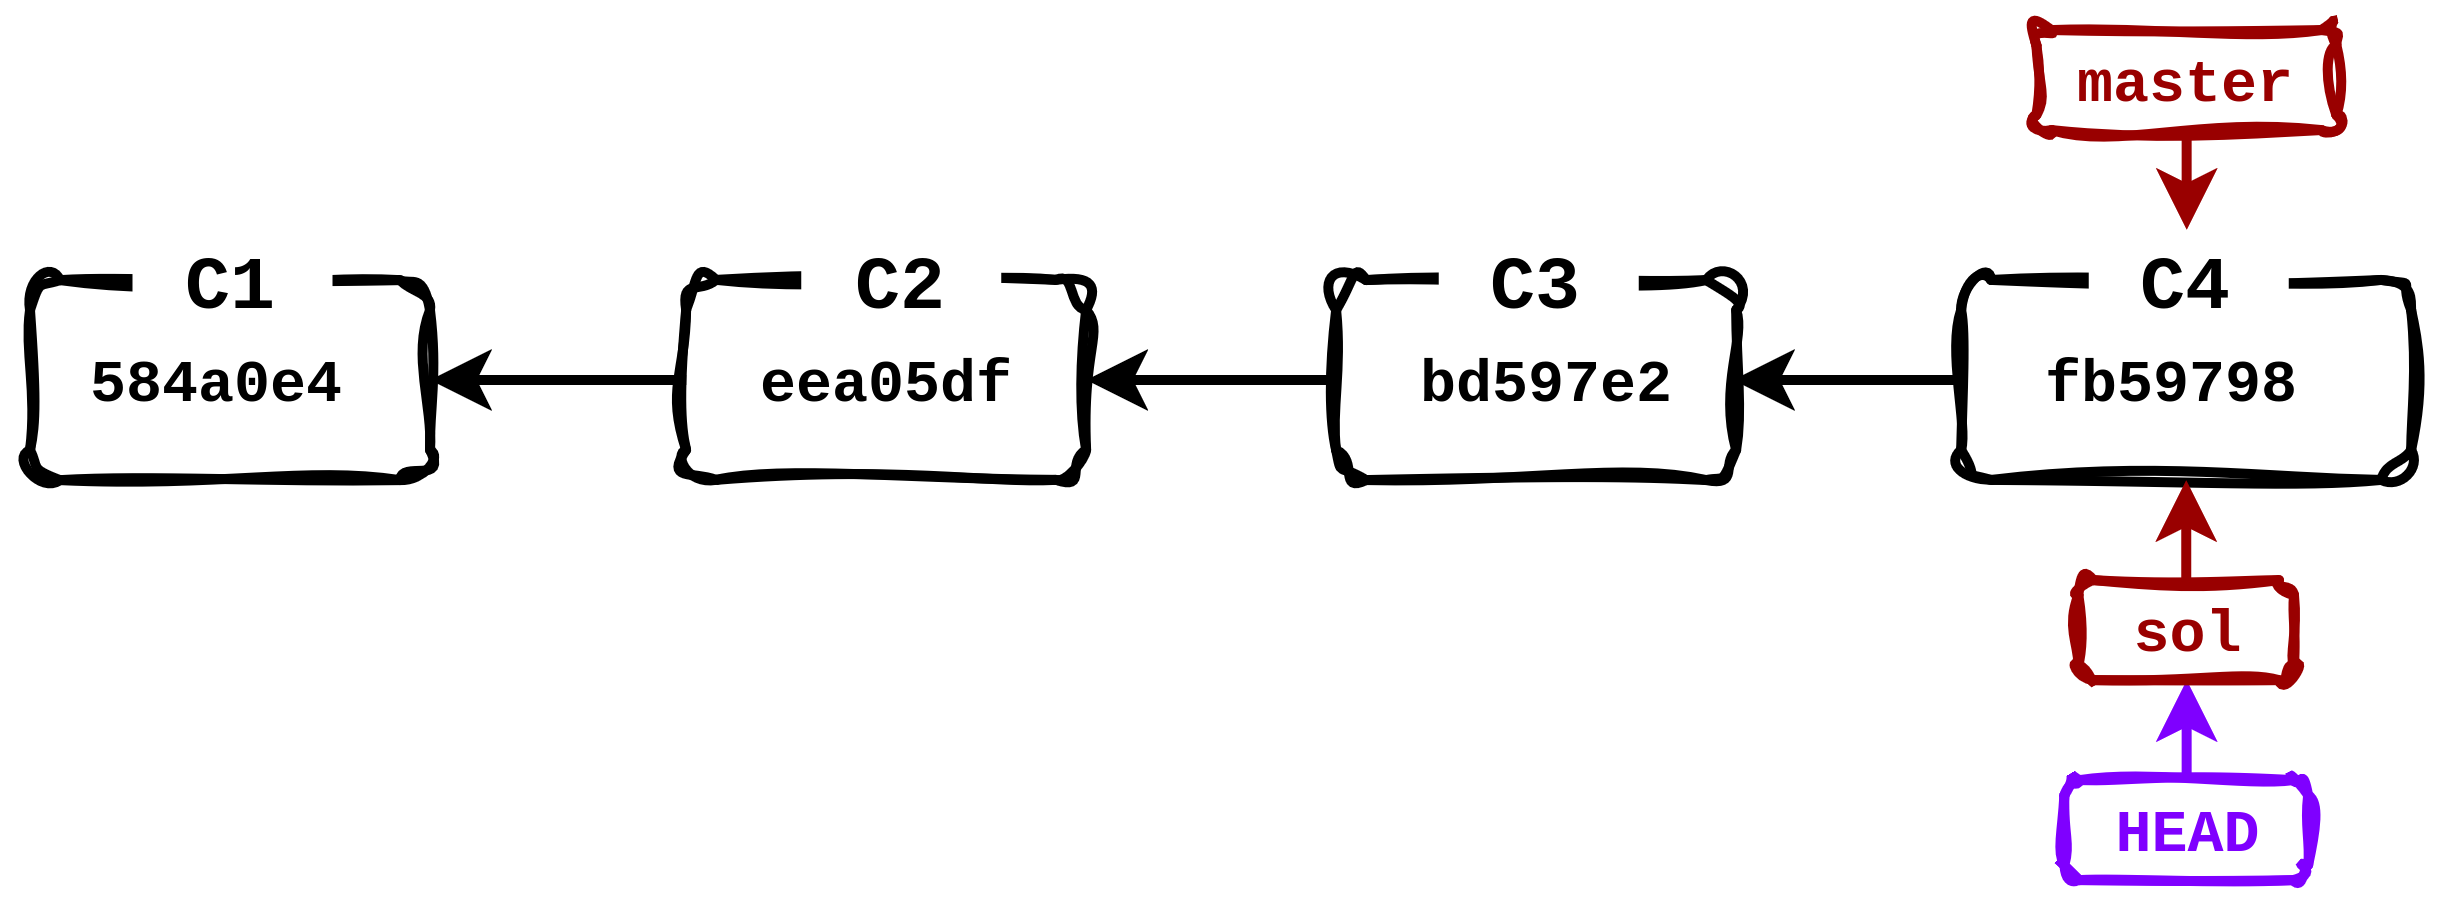

The diagram above was exported from draw.io. Its source (the exported page's mxGraphModel, read from the mxfile embedded in the PNG):
<mxGraphModel dx="655" dy="931" grid="1" gridSize="10" guides="1" tooltips="1" connect="1" arrows="1" fold="1" page="1" pageScale="1" pageWidth="850" pageHeight="1100" math="0" shadow="0">
  <root>
    <mxCell id="0" />
    <mxCell id="1" parent="0" />
    <mxCell id="GGoxYKu6zqKoeBssymsp-123" parent="1" style="rounded=1;whiteSpace=wrap;html=1;fillColor=none;strokeWidth=2;sketch=1;curveFitting=1;jiggle=2;strokeColor=#000000;" value="" vertex="1">
      <mxGeometry height="40" width="80" x="60" y="530" as="geometry" />
    </mxCell>
    <mxCell id="GGoxYKu6zqKoeBssymsp-148" edge="1" parent="1" source="GGoxYKu6zqKoeBssymsp-124" style="edgeStyle=orthogonalEdgeStyle;rounded=0;orthogonalLoop=1;jettySize=auto;html=1;entryX=1;entryY=0.5;entryDx=0;entryDy=0;strokeWidth=2;" target="GGoxYKu6zqKoeBssymsp-123">
      <mxGeometry relative="1" as="geometry" />
    </mxCell>
    <mxCell id="GGoxYKu6zqKoeBssymsp-124" parent="1" style="rounded=1;whiteSpace=wrap;html=1;fillColor=none;strokeWidth=2;sketch=1;curveFitting=1;jiggle=2;strokeColor=#000000;" value="" vertex="1">
      <mxGeometry height="40" width="80" x="191.25" y="530" as="geometry" />
    </mxCell>
    <mxCell id="GGoxYKu6zqKoeBssymsp-147" edge="1" parent="1" source="GGoxYKu6zqKoeBssymsp-125" style="edgeStyle=orthogonalEdgeStyle;rounded=0;orthogonalLoop=1;jettySize=auto;html=1;entryX=1;entryY=0.5;entryDx=0;entryDy=0;strokeWidth=2;" target="GGoxYKu6zqKoeBssymsp-124">
      <mxGeometry relative="1" as="geometry" />
    </mxCell>
    <mxCell id="GGoxYKu6zqKoeBssymsp-125" parent="1" style="rounded=1;whiteSpace=wrap;html=1;fillColor=none;strokeWidth=2;sketch=1;curveFitting=1;jiggle=2;strokeColor=#000000;" value="" vertex="1">
      <mxGeometry height="40" width="80" x="321.25" y="530" as="geometry" />
    </mxCell>
    <mxCell id="GGoxYKu6zqKoeBssymsp-146" edge="1" parent="1" source="GGoxYKu6zqKoeBssymsp-126" style="edgeStyle=orthogonalEdgeStyle;rounded=0;orthogonalLoop=1;jettySize=auto;html=1;entryX=1;entryY=0.5;entryDx=0;entryDy=0;strokeWidth=2;" target="GGoxYKu6zqKoeBssymsp-139">
      <mxGeometry relative="1" as="geometry" />
    </mxCell>
    <mxCell id="GGoxYKu6zqKoeBssymsp-126" parent="1" style="rounded=1;whiteSpace=wrap;html=1;fillColor=none;strokeWidth=2;sketch=1;curveFitting=1;jiggle=2;strokeColor=#000000;" value="" vertex="1">
      <mxGeometry height="40" width="90" x="446.25" y="530" as="geometry" />
    </mxCell>
    <mxCell id="GGoxYKu6zqKoeBssymsp-127" parent="1" style="rounded=0;whiteSpace=wrap;html=1;fontColor=default;strokeColor=none;" value="" vertex="1">
      <mxGeometry height="20" width="40" x="80" y="520" as="geometry" />
    </mxCell>
    <mxCell id="GGoxYKu6zqKoeBssymsp-128" parent="1" style="text;html=1;whiteSpace=wrap;strokeColor=none;fillColor=none;align=center;verticalAlign=middle;rounded=0;fontSize=15;spacingBottom=10;fontStyle=1;fontColor=#000000;" value="&lt;div&gt;&lt;font face=&quot;Courier New&quot; style=&quot;&quot;&gt;C1&lt;/font&gt;&lt;/div&gt;" vertex="1">
      <mxGeometry height="30" width="60" x="70" y="520" as="geometry" />
    </mxCell>
    <mxCell id="GGoxYKu6zqKoeBssymsp-131" parent="1" style="rounded=0;whiteSpace=wrap;html=1;fontColor=default;strokeColor=none;" value="" vertex="1">
      <mxGeometry height="20" width="40" x="213.75" y="520" as="geometry" />
    </mxCell>
    <mxCell id="GGoxYKu6zqKoeBssymsp-132" parent="1" style="text;html=1;whiteSpace=wrap;strokeColor=none;fillColor=none;align=center;verticalAlign=middle;rounded=0;fontSize=15;spacingBottom=10;fontStyle=1;fontColor=#000000;" value="&lt;div&gt;&lt;font face=&quot;Courier New&quot; style=&quot;&quot;&gt;C2&lt;/font&gt;&lt;/div&gt;" vertex="1">
      <mxGeometry height="30" width="60" x="203.75" y="520" as="geometry" />
    </mxCell>
    <mxCell id="GGoxYKu6zqKoeBssymsp-133" parent="1" style="rounded=0;whiteSpace=wrap;html=1;fontColor=default;strokeColor=none;" value="" vertex="1">
      <mxGeometry height="20" width="40" x="341.25" y="520" as="geometry" />
    </mxCell>
    <mxCell id="GGoxYKu6zqKoeBssymsp-134" parent="1" style="text;html=1;whiteSpace=wrap;strokeColor=none;fillColor=none;align=center;verticalAlign=middle;rounded=0;fontSize=15;spacingBottom=10;fontStyle=1;fontColor=#000000;" value="&lt;div&gt;&lt;font face=&quot;Courier New&quot; style=&quot;&quot;&gt;C3&lt;/font&gt;&lt;/div&gt;" vertex="1">
      <mxGeometry height="30" width="60" x="331.25" y="520" as="geometry" />
    </mxCell>
    <mxCell id="GGoxYKu6zqKoeBssymsp-135" parent="1" style="rounded=0;whiteSpace=wrap;html=1;fontColor=default;strokeColor=none;" value="" vertex="1">
      <mxGeometry height="20" width="40" x="471.25" y="520" as="geometry" />
    </mxCell>
    <mxCell id="GGoxYKu6zqKoeBssymsp-136" parent="1" style="text;html=1;whiteSpace=wrap;strokeColor=none;fillColor=none;align=center;verticalAlign=middle;rounded=0;fontSize=15;spacingBottom=10;fontStyle=1;fontColor=#000000;" value="&lt;div&gt;&lt;font face=&quot;Courier New&quot; style=&quot;&quot;&gt;C4&lt;/font&gt;&lt;/div&gt;" vertex="1">
      <mxGeometry height="30" width="60" x="461.25" y="520" as="geometry" />
    </mxCell>
    <mxCell id="GGoxYKu6zqKoeBssymsp-137" parent="1" style="text;html=1;whiteSpace=wrap;strokeColor=none;fillColor=none;align=left;verticalAlign=middle;rounded=0;fontColor=#000000;" value="&lt;div align=&quot;center&quot;&gt;&lt;font face=&quot;Courier New&quot;&gt;&lt;span style=&quot;&quot;&gt;&lt;b&gt;584a0e4&lt;/b&gt;&lt;/span&gt;&lt;/font&gt;&lt;/div&gt;" vertex="1">
      <mxGeometry height="20" width="60" x="70" y="540" as="geometry" />
    </mxCell>
    <mxCell id="GGoxYKu6zqKoeBssymsp-138" parent="1" style="text;html=1;whiteSpace=wrap;strokeColor=none;fillColor=none;align=left;verticalAlign=middle;rounded=0;fontColor=#000000;" value="&lt;div align=&quot;center&quot;&gt;&lt;font face=&quot;Courier New&quot;&gt;&lt;span style=&quot;&quot;&gt;&lt;b&gt;eea05df&lt;/b&gt;&lt;/span&gt;&lt;/font&gt;&lt;/div&gt;" vertex="1">
      <mxGeometry height="20" width="60" x="203.75" y="540" as="geometry" />
    </mxCell>
    <mxCell id="GGoxYKu6zqKoeBssymsp-139" parent="1" style="text;html=1;whiteSpace=wrap;strokeColor=none;fillColor=none;align=left;verticalAlign=middle;rounded=0;fontColor=#000000;" value="&lt;div align=&quot;center&quot;&gt;&lt;font face=&quot;Courier New&quot;&gt;&lt;span style=&quot;&quot;&gt;&lt;b&gt;bd597e2&lt;/b&gt;&lt;/span&gt;&lt;/font&gt;&lt;/div&gt;" vertex="1">
      <mxGeometry height="20" width="64.37" x="336.25" y="540" as="geometry" />
    </mxCell>
    <mxCell id="GGoxYKu6zqKoeBssymsp-140" parent="1" style="text;html=1;whiteSpace=wrap;strokeColor=none;fillColor=none;align=left;verticalAlign=middle;rounded=0;fontColor=#000000;" value="&lt;div align=&quot;center&quot;&gt;&lt;font face=&quot;Courier New&quot;&gt;&lt;span style=&quot;&quot;&gt;&lt;b&gt;fb59798&lt;/b&gt;&lt;/span&gt;&lt;/font&gt;&lt;/div&gt;" vertex="1">
      <mxGeometry height="20" width="56.25" x="461.25" y="540" as="geometry" />
    </mxCell>
    <mxCell id="GGoxYKu6zqKoeBssymsp-145" edge="1" parent="1" source="GGoxYKu6zqKoeBssymsp-141" style="edgeStyle=orthogonalEdgeStyle;rounded=0;orthogonalLoop=1;jettySize=auto;html=1;strokeColor=#990000;strokeWidth=2;">
      <mxGeometry relative="1" as="geometry">
        <mxPoint x="491" y="520" as="targetPoint" />
      </mxGeometry>
    </mxCell>
    <mxCell id="GGoxYKu6zqKoeBssymsp-141" parent="1" style="rounded=1;whiteSpace=wrap;html=1;fillColor=none;strokeWidth=2;strokeColor=#990000;fontColor=#990000;sketch=1;curveFitting=1;jiggle=2;" value="&lt;b&gt;&lt;font face=&quot;Courier New&quot;&gt;master&lt;/font&gt;&lt;/b&gt;" vertex="1">
      <mxGeometry height="20" width="60" x="461.25" y="480" as="geometry" />
    </mxCell>
    <mxCell id="GGoxYKu6zqKoeBssymsp-153" edge="1" parent="1" source="GGoxYKu6zqKoeBssymsp-142" style="edgeStyle=orthogonalEdgeStyle;rounded=0;orthogonalLoop=1;jettySize=auto;html=1;entryX=0.5;entryY=1;entryDx=0;entryDy=0;strokeColor=#7F00FF;strokeWidth=2;" target="GGoxYKu6zqKoeBssymsp-150">
      <mxGeometry relative="1" as="geometry" />
    </mxCell>
    <mxCell id="GGoxYKu6zqKoeBssymsp-142" parent="1" style="rounded=1;whiteSpace=wrap;html=1;fillColor=none;strokeWidth=2;strokeColor=#7F00FF;fontColor=#7F00FF;sketch=1;curveFitting=1;jiggle=2;" value="&lt;div&gt;&lt;font face=&quot;Courier New&quot;&gt;&lt;b&gt;HEAD&lt;/b&gt;&lt;/font&gt;&lt;/div&gt;" vertex="1">
      <mxGeometry height="20" width="48.75" x="466.87" y="630" as="geometry" />
    </mxCell>
    <mxCell id="GGoxYKu6zqKoeBssymsp-151" edge="1" parent="1" source="GGoxYKu6zqKoeBssymsp-150" style="edgeStyle=orthogonalEdgeStyle;rounded=0;orthogonalLoop=1;jettySize=auto;html=1;entryX=0.5;entryY=1;entryDx=0;entryDy=0;fontColor=#990000;strokeColor=#990000;strokeWidth=2;" target="GGoxYKu6zqKoeBssymsp-126">
      <mxGeometry relative="1" as="geometry" />
    </mxCell>
    <mxCell id="GGoxYKu6zqKoeBssymsp-150" parent="1" style="rounded=1;whiteSpace=wrap;html=1;fillColor=none;strokeWidth=2;strokeColor=#990000;fontColor=#990000;sketch=1;curveFitting=1;jiggle=2;" value="&lt;font face=&quot;Courier New&quot;&gt;&lt;b&gt;sol&lt;/b&gt;&lt;/font&gt;" vertex="1">
      <mxGeometry height="20" width="43.12" x="469.7" y="590" as="geometry" />
    </mxCell>
  </root>
</mxGraphModel>